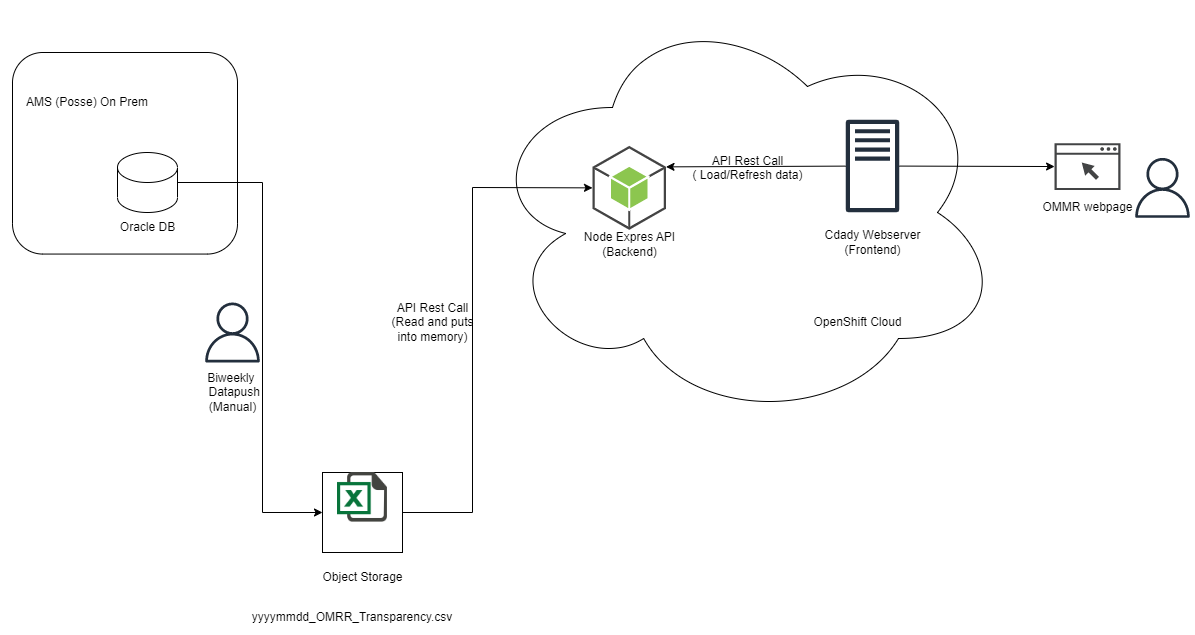

The diagram above was exported from draw.io. Its source (the exported page's mxGraphModel, read from the mxfile embedded in the PNG):
<mxGraphModel dx="1416" dy="818" grid="1" gridSize="10" guides="1" tooltips="1" connect="1" arrows="1" fold="1" page="1" pageScale="1" pageWidth="850" pageHeight="1100" math="0" shadow="0">
  <root>
    <mxCell id="0" />
    <mxCell id="1" parent="0" />
    <mxCell id="BOXuw702CfrsA8beuOnQ-26" value="" style="rounded=1;whiteSpace=wrap;html=1;" parent="1" vertex="1">
      <mxGeometry x="840" y="340" width="225" height="201.56" as="geometry" />
    </mxCell>
    <mxCell id="BOXuw702CfrsA8beuOnQ-3" value="" style="endArrow=classic;html=1;rounded=0;exitX=1;exitY=0.5;exitDx=0;exitDy=0;exitPerimeter=0;entryX=0;entryY=0.5;entryDx=0;entryDy=0;" parent="1" source="BOXuw702CfrsA8beuOnQ-45" target="BOXuw702CfrsA8beuOnQ-5" edge="1">
      <mxGeometry width="50" height="50" relative="1" as="geometry">
        <mxPoint x="1028.31" y="477.76" as="sourcePoint" />
        <mxPoint x="1150" y="687.4999999999998" as="targetPoint" />
        <Array as="points">
          <mxPoint x="1090" y="470" />
          <mxPoint x="1090" y="800" />
        </Array>
      </mxGeometry>
    </mxCell>
    <mxCell id="BOXuw702CfrsA8beuOnQ-5" value="" style="whiteSpace=wrap;html=1;aspect=fixed;" parent="1" vertex="1">
      <mxGeometry x="1150" y="760" width="80" height="80" as="geometry" />
    </mxCell>
    <mxCell id="BOXuw702CfrsA8beuOnQ-7" value="" style="ellipse;shape=cloud;whiteSpace=wrap;html=1;" parent="1" vertex="1">
      <mxGeometry x="1310" y="290" width="520" height="420" as="geometry" />
    </mxCell>
    <mxCell id="BOXuw702CfrsA8beuOnQ-8" value="Object Storage" style="text;html=1;align=center;verticalAlign=middle;resizable=0;points=[];autosize=1;strokeColor=none;fillColor=none;" parent="1" vertex="1">
      <mxGeometry x="1140" y="850" width="100" height="30" as="geometry" />
    </mxCell>
    <mxCell id="BOXuw702CfrsA8beuOnQ-9" value="Biweekly&amp;nbsp;&lt;div&gt;&lt;span style=&quot;background-color: initial;&quot;&gt;&amp;nbsp;Datapush&lt;/span&gt;&lt;/div&gt;&lt;div&gt;&lt;span style=&quot;background-color: initial;&quot;&gt;(Manual)&lt;/span&gt;&lt;/div&gt;" style="text;html=1;align=center;verticalAlign=middle;resizable=0;points=[];autosize=1;strokeColor=none;fillColor=none;" parent="1" vertex="1">
      <mxGeometry x="1020" y="650" width="80" height="60" as="geometry" />
    </mxCell>
    <mxCell id="BOXuw702CfrsA8beuOnQ-10" value="" style="endArrow=classic;html=1;rounded=0;exitX=1;exitY=0.5;exitDx=0;exitDy=0;entryX=0;entryY=0.5;entryDx=0;entryDy=0;entryPerimeter=0;" parent="1" source="BOXuw702CfrsA8beuOnQ-5" target="BOXuw702CfrsA8beuOnQ-47" edge="1">
      <mxGeometry width="50" height="50" relative="1" as="geometry">
        <mxPoint x="1180" y="340" as="sourcePoint" />
        <mxPoint x="1390" y="469.9999999999998" as="targetPoint" />
        <Array as="points">
          <mxPoint x="1300" y="800" />
          <mxPoint x="1300" y="475" />
        </Array>
      </mxGeometry>
    </mxCell>
    <mxCell id="BOXuw702CfrsA8beuOnQ-12" value="Oracle DB" style="text;html=1;align=center;verticalAlign=middle;resizable=0;points=[];autosize=1;strokeColor=none;fillColor=none;" parent="1" vertex="1">
      <mxGeometry x="935" y="500" width="80" height="30" as="geometry" />
    </mxCell>
    <mxCell id="BOXuw702CfrsA8beuOnQ-17" value="Node Expres API&lt;div&gt;(Backend)&lt;/div&gt;" style="text;html=1;align=center;verticalAlign=middle;resizable=0;points=[];autosize=1;strokeColor=none;fillColor=none;" parent="1" vertex="1">
      <mxGeometry x="1401.75" y="512.37" width="110" height="40" as="geometry" />
    </mxCell>
    <mxCell id="BOXuw702CfrsA8beuOnQ-21" value="Cdady Webserver&lt;div&gt;(Frontend)&lt;/div&gt;" style="text;html=1;align=center;verticalAlign=middle;resizable=0;points=[];autosize=1;strokeColor=none;fillColor=none;" parent="1" vertex="1">
      <mxGeometry x="1640" y="510" width="120" height="40" as="geometry" />
    </mxCell>
    <mxCell id="BOXuw702CfrsA8beuOnQ-27" value="AMS (Posse) On Prem" style="text;html=1;align=center;verticalAlign=middle;whiteSpace=wrap;rounded=0;" parent="1" vertex="1">
      <mxGeometry x="830" y="375" width="170" height="30" as="geometry" />
    </mxCell>
    <mxCell id="BOXuw702CfrsA8beuOnQ-28" value="&lt;span&gt;&lt;span dir=&quot;ltr&quot; class=&quot;ui-provider a b c d e f g h i j k l m n o p q r s t u v w x y z ab ac ae af ag ah ai aj ak&quot;&gt;yyyymmdd_OMRR_Transparency.csv&lt;/span&gt;&lt;/span&gt;" style="text;html=1;align=center;verticalAlign=middle;whiteSpace=wrap;rounded=0;" parent="1" vertex="1">
      <mxGeometry x="1050" y="890" width="260" height="30" as="geometry" />
    </mxCell>
    <mxCell id="BOXuw702CfrsA8beuOnQ-33" value="" style="shape=image;html=1;verticalAlign=top;verticalLabelPosition=bottom;labelBackgroundColor=#ffffff;imageAspect=0;aspect=fixed;image=https://cdn3.iconfinder.com/data/icons/document-icons-2/30/647702-excel-128.png" parent="1" vertex="1">
      <mxGeometry x="1165" y="760" width="50" height="50" as="geometry" />
    </mxCell>
    <mxCell id="BOXuw702CfrsA8beuOnQ-35" value="API Rest Call&lt;div&gt;&amp;nbsp;(&lt;span style=&quot;background-color: initial;&quot;&gt;Read and puts&amp;nbsp;&lt;/span&gt;&lt;/div&gt;&lt;div&gt;&lt;span style=&quot;background-color: initial;&quot;&gt;into memory)&lt;/span&gt;&lt;/div&gt;" style="text;html=1;align=center;verticalAlign=middle;resizable=0;points=[];autosize=1;strokeColor=none;fillColor=none;" parent="1" vertex="1">
      <mxGeometry x="1205" y="580" width="110" height="60" as="geometry" />
    </mxCell>
    <mxCell id="BOXuw702CfrsA8beuOnQ-41" value="" style="sketch=0;pointerEvents=1;shadow=0;dashed=0;html=1;strokeColor=none;fillColor=#434445;aspect=fixed;labelPosition=center;verticalLabelPosition=bottom;verticalAlign=top;align=center;outlineConnect=0;shape=mxgraph.vvd.web_browser;" parent="1" vertex="1">
      <mxGeometry x="1882.07" y="430.75" width="65.85" height="46.75" as="geometry" />
    </mxCell>
    <mxCell id="BOXuw702CfrsA8beuOnQ-42" value="" style="sketch=0;outlineConnect=0;fontColor=#232F3E;gradientColor=none;fillColor=#232F3D;strokeColor=none;dashed=0;verticalLabelPosition=bottom;verticalAlign=top;align=center;html=1;fontSize=12;fontStyle=0;aspect=fixed;pointerEvents=1;shape=mxgraph.aws4.traditional_server;" parent="1" vertex="1">
      <mxGeometry x="1673.17" y="407" width="53.65" height="93" as="geometry" />
    </mxCell>
    <mxCell id="BOXuw702CfrsA8beuOnQ-43" value="" style="endArrow=classic;html=1;rounded=0;" parent="1" source="BOXuw702CfrsA8beuOnQ-42" target="BOXuw702CfrsA8beuOnQ-41" edge="1">
      <mxGeometry width="50" height="50" relative="1" as="geometry">
        <mxPoint x="1450" y="740" as="sourcePoint" />
        <mxPoint x="1500" y="690" as="targetPoint" />
      </mxGeometry>
    </mxCell>
    <mxCell id="BOXuw702CfrsA8beuOnQ-44" value="OMMR webpage" style="text;html=1;align=center;verticalAlign=middle;resizable=0;points=[];autosize=1;strokeColor=none;fillColor=none;" parent="1" vertex="1">
      <mxGeometry x="1860" y="480" width="110" height="30" as="geometry" />
    </mxCell>
    <mxCell id="BOXuw702CfrsA8beuOnQ-45" value="" style="shape=cylinder3;whiteSpace=wrap;html=1;boundedLbl=1;backgroundOutline=1;size=15;" parent="1" vertex="1">
      <mxGeometry x="945" y="440" width="60" height="60" as="geometry" />
    </mxCell>
    <mxCell id="BOXuw702CfrsA8beuOnQ-46" value="OpenShift Cloud" style="text;html=1;align=center;verticalAlign=middle;resizable=0;points=[];autosize=1;strokeColor=none;fillColor=none;" parent="1" vertex="1">
      <mxGeometry x="1630" y="595" width="110" height="30" as="geometry" />
    </mxCell>
    <mxCell id="BOXuw702CfrsA8beuOnQ-47" value="" style="outlineConnect=0;dashed=0;verticalLabelPosition=bottom;verticalAlign=top;align=center;html=1;shape=mxgraph.aws3.android;fillColor=#8CC64F;gradientColor=none;" parent="1" vertex="1">
      <mxGeometry x="1420" y="433.37" width="73.5" height="84" as="geometry" />
    </mxCell>
    <mxCell id="BOXuw702CfrsA8beuOnQ-48" value="" style="sketch=0;outlineConnect=0;fontColor=#232F3E;gradientColor=none;fillColor=#232F3D;strokeColor=none;dashed=0;verticalLabelPosition=bottom;verticalAlign=top;align=center;html=1;fontSize=12;fontStyle=0;aspect=fixed;pointerEvents=1;shape=mxgraph.aws4.user;" parent="1" vertex="1">
      <mxGeometry x="1030" y="590" width="60" height="60" as="geometry" />
    </mxCell>
    <mxCell id="BOXuw702CfrsA8beuOnQ-54" value="" style="endArrow=classic;html=1;rounded=0;entryX=1;entryY=0.25;entryDx=0;entryDy=0;entryPerimeter=0;" parent="1" source="BOXuw702CfrsA8beuOnQ-42" target="BOXuw702CfrsA8beuOnQ-47" edge="1">
      <mxGeometry width="50" height="50" relative="1" as="geometry">
        <mxPoint x="1670" y="496" as="sourcePoint" />
        <mxPoint x="1560" y="640" as="targetPoint" />
      </mxGeometry>
    </mxCell>
    <mxCell id="BOXuw702CfrsA8beuOnQ-55" value="API Rest Call&lt;div&gt;&amp;nbsp;( Load/Refresh data)&amp;nbsp;&lt;/div&gt;&lt;div&gt;&lt;br&gt;&lt;/div&gt;" style="text;html=1;align=center;verticalAlign=middle;resizable=0;points=[];autosize=1;strokeColor=none;fillColor=none;" parent="1" vertex="1">
      <mxGeometry x="1505" y="433.12" width="140" height="60" as="geometry" />
    </mxCell>
    <mxCell id="BOXuw702CfrsA8beuOnQ-56" value="" style="sketch=0;outlineConnect=0;fontColor=#232F3E;gradientColor=none;fillColor=#232F3D;strokeColor=none;dashed=0;verticalLabelPosition=bottom;verticalAlign=top;align=center;html=1;fontSize=12;fontStyle=0;aspect=fixed;pointerEvents=1;shape=mxgraph.aws4.user;" parent="1" vertex="1">
      <mxGeometry x="1960" y="445.37" width="60" height="60" as="geometry" />
    </mxCell>
  </root>
</mxGraphModel>